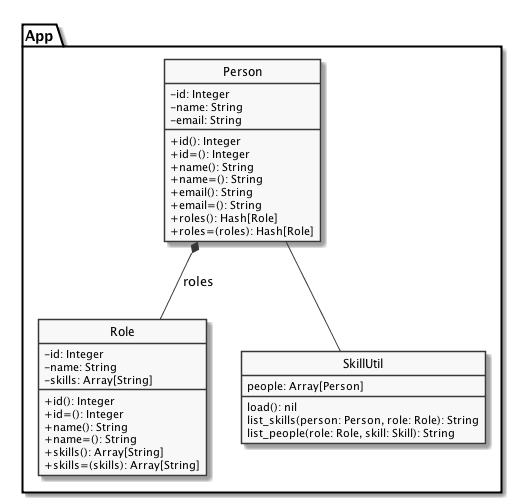

The diagram above was rendered by PlantUML. Its source (embedded in the PNG):
@startuml
skinparam classAttributeIconSize 0
skinparam monochrome true
hide circle

package App{

    Person *-- Role: roles
    Person -- SkillUtil

    class SkillUtil {
      people: Array[Person]
      load(): nil
      list_skills(person: Person, role: Role): String
      list_people(role: Role, skill: Skill): String
    }

    class Person{
      -id: Integer
      -name: String
      -email: String
      +id(): Integer
      +id=(): Integer
      +name(): String
      +name=(): String
      +email(): String
      +email=(): String
      +roles(): Hash[Role]
      +roles=(roles): Hash[Role]
    }

    class Role{
      -id: Integer
      -name: String
      -skills: Array[String]
      +id(): Integer
      +id=(): Integer
      +name(): String
      +name=(): String
      +skills(): Array[String]
      +skills=(skills): Array[String]
    }
}
@enduml